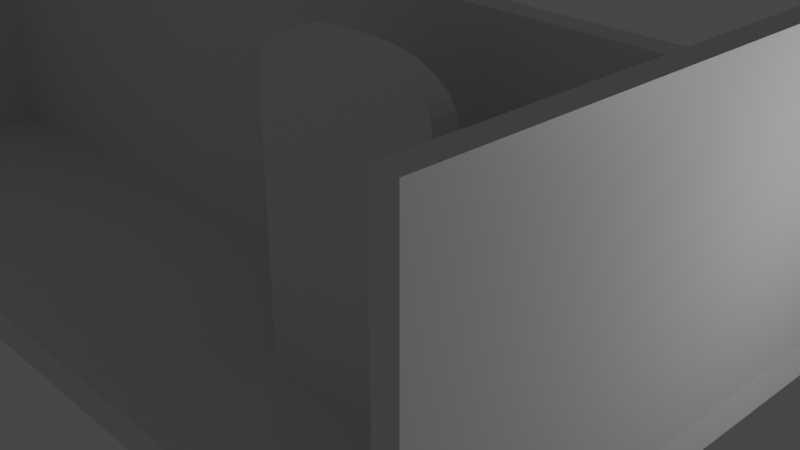 # Source: bathroom.blend  (saved by Blender 3.4.6; exported with 4.5.12 LTS)
import bpy
from mathutils import Matrix  # noqa: F401  (used for matrix-valued properties, if any)

bpy.ops.wm.read_factory_settings(use_empty=True)
scene = bpy.context.scene
scene.name = 'Scene'

# ---- collections
col_collection = bpy.data.collections.new('Collection'); scene.collection.children.link(col_collection)

# ---- materials (node trees are filled in below, after node groups)
mat_material = bpy.data.materials.new('Material')
mat_material.alpha_threshold = 0.0
mat_material.use_transparent_shadow = False
mat_material.roughness = 0.5
mat_material.line_color = (0.0, 0.0, 0.0, 1.0)

# ---- material node trees
mat_material.use_nodes = True; mat_material.node_tree.nodes.clear()
_N = mat_material.node_tree.nodes; _L = mat_material.node_tree.links
n0 = _N.new('ShaderNodeOutputMaterial'); n0.name = 'Material Output'; n0.location = (300, 300)
n1 = _N.new('ShaderNodeBsdfPrincipled'); n1.name = 'Principled BSDF'; n1.location = (10, 300)
n1.distribution = 'GGX'
n1.subsurface_method = 'RANDOM_WALK_SKIN'
n1.inputs[3].default_value = 1.45
n1.inputs[27].default_value = (0.0, 0.0, 0.0, 1.0)
n1.inputs[28].default_value = 1.0
_L.new(n1.outputs[0], n0.inputs[0])
n0.is_active_output = True

# ---- world
world_world = bpy.data.worlds.new('World'); scene.world = world_world
world_world.use_nodes = True; world_world.node_tree.nodes.clear()
_N = world_world.node_tree.nodes; _L = world_world.node_tree.links
n0 = _N.new('ShaderNodeOutputWorld'); n0.name = 'World Output'; n0.location = (300, 300)
n1 = _N.new('ShaderNodeBackground'); n1.name = 'Background'; n1.location = (10, 300)
n1.inputs[0].default_value = (0.05088, 0.05088, 0.05088, 1.0)
_L.new(n1.outputs[0], n0.inputs[0])
n0.is_active_output = True
world_world.color = (0.05088, 0.05088, 0.05088)
world_world.use_sun_shadow = False
world_world.sun_shadow_jitter_overblur = 0.0

# ---- cameras
cam_camera = bpy.data.cameras.new('Camera')
cam_camera.clip_end = 100.0
cam_camera.ortho_scale = 7.314

# ---- lights
light_light = bpy.data.lights.new('Light', 'POINT')
light_light.transmission_factor = 0.0
light_light.energy = 1000.0
light_light.shadow_soft_size = 0.1
light_light.shadow_maximum_resolution = 0.006
light_light.use_absolute_resolution = True

# ---- meshes
me_cube = bpy.data.meshes.new('Cube')
me_cube.from_pydata([(4.922, 1.0, 2.345), (4.922, 1.0, -1.0), (4.922, -1.0, 2.345), (4.922, -1.0, -1.0), (-1.0, 1.0, 2.345), (-1.0, 1.0, -1.0), (-1.0, -1.0, 2.345), (-1.0, -1.0, -1.0)], [], [(0, 4, 6, 2), (3, 2, 6, 7), (7, 6, 4, 5), (5, 1, 3, 7), (1, 0, 2, 3), (5, 4, 0, 1)])
_uv = me_cube.uv_layers.new(name='UVMap')
_uv.uv.foreach_set('vector', [0.625, 0.5, 0.875, 0.5, 0.875, 0.75, 0.625, 0.75, 0.375, 0.75, 0.625, 0.75, 0.625, 1.0, 0.375, 1.0, 0.375, 0.0, 0.625, 0.0, 0.625, 0.25, 0.375, 0.25, 0.125, 0.5, 0.375, 0.5, 0.375, 0.75, 0.125, 0.75, 0.375, 0.5, 0.625, 0.5, 0.625, 0.75, 0.375, 0.75, 0.375, 0.25, 0.625, 0.25, 0.625, 0.5, 0.375, 0.5])
me_cube.materials.append(mat_material)
me_cube.use_mirror_vertex_groups = False
me_cube.update()
me_plane = bpy.data.meshes.new('Plane')
me_plane.from_pydata([(-1.0, -1.0, 0.0), (1.0, -1.0, 0.0), (-1.0, 1.0, 0.0), (1.0, 1.0, 0.0), (-1.0, -1.0, -0.06828), (1.0, -1.0, -0.06828), (-1.0, 1.0, -0.06828), (1.0, 1.0, -0.06828)], [], [(0, 2, 3, 1), (4, 5, 7, 6), (1, 3, 7, 5), (2, 0, 4, 6), (3, 2, 6, 7), (0, 1, 5, 4)])
_uv = me_plane.uv_layers.new(name='UVMap')
_uv.uv.foreach_set('vector', [0.0, 0.0, 0.0, 1.0, 1.0, 1.0, 1.0, 0.0, 0.0, 0.0, 1.0, 0.0, 1.0, 1.0, 0.0, 1.0, 1.0, 0.0, 1.0, 1.0, 1.0, 1.0, 1.0, 0.0, 0.0, 1.0, 0.0, 0.0, 0.0, 0.0, 0.0, 1.0, 1.0, 1.0, 0.0, 1.0, 0.0, 1.0, 1.0, 1.0, 0.0, 0.0, 1.0, 0.0, 1.0, 0.0, 0.0, 0.0])
me_plane.update()
me_cube_001 = bpy.data.meshes.new('Cube.001')
me_cube_001.from_pydata([(2.52, 1.0, 2.345), (2.52, 1.0, -1.0), (2.52, -1.0, 2.345), (2.52, -1.0, -1.0), (-1.298, 1.03, 2.345), (-1.298, 1.03, -1.0), (-1.298, -0.9702, 2.345), (-1.298, -0.9702, -1.0)], [], [(0, 4, 6, 2), (3, 2, 6, 7), (7, 6, 4, 5), (5, 1, 3, 7), (1, 0, 2, 3), (5, 4, 0, 1)])
_uv = me_cube_001.uv_layers.new(name='UVMap')
_uv.uv.foreach_set('vector', [0.625, 0.5, 0.875, 0.5, 0.875, 0.75, 0.625, 0.75, 0.375, 0.75, 0.625, 0.75, 0.625, 1.0, 0.375, 1.0, 0.375, 0.0, 0.625, 0.0, 0.625, 0.25, 0.375, 0.25, 0.125, 0.5, 0.375, 0.5, 0.375, 0.75, 0.125, 0.75, 0.375, 0.5, 0.625, 0.5, 0.625, 0.75, 0.375, 0.75, 0.375, 0.25, 0.625, 0.25, 0.625, 0.5, 0.375, 0.5])
me_cube_001.materials.append(mat_material)
me_cube_001.use_mirror_vertex_groups = False
me_cube_001.update()
me_cube_002 = bpy.data.meshes.new('Cube.002')
me_cube_002.from_pydata([(-0.2417, 1.0, -1.0), (-0.2417, -1.0, -1.0), (-1.341, 1.0, -1.0), (-1.341, -1.0, -1.0), (-0.7167, 0.525, 2.345), (-0.2417, 1.0, 1.87), (-0.6241, 0.6177, 2.336), (-0.535, 0.7068, 2.309), (-0.4528, 0.7889, 2.265), (-0.3808, 0.8609, 2.206), (-0.3218, 0.9199, 2.134), (-0.2779, 0.9638, 2.052), (-0.2509, 0.9909, 1.963), (-0.7167, -0.525, 2.345), (-0.2417, -1.0, 1.87), (-0.6241, -0.6177, 2.336), (-0.535, -0.7068, 2.309), (-0.4528, -0.7889, 2.265), (-0.3808, -0.8609, 2.206), (-0.3218, -0.9199, 2.134), (-0.2779, -0.9638, 2.052), (-0.2509, -0.9909, 1.963), (-0.8664, 0.525, 2.345), (-1.341, 1.0, 1.87), (-0.9591, 0.6177, 2.336), (-1.048, 0.7068, 2.309), (-1.13, 0.7889, 2.265), (-1.202, 0.8609, 2.206), (-1.261, 0.9199, 2.134), (-1.305, 0.9638, 2.052), (-1.332, 0.9909, 1.963), (-0.8664, -0.525, 2.345), (-1.341, -1.0, 1.87), (-0.9591, -0.6177, 2.336), (-1.048, -0.7068, 2.309), (-1.13, -0.7889, 2.265), (-1.202, -0.8609, 2.206), (-1.261, -0.9199, 2.134), (-1.305, -0.9638, 2.052), (-1.332, -0.9909, 1.963)], [], [(1, 14, 32, 3), (3, 32, 23, 2), (2, 0, 1, 3), (4, 22, 31, 13), (0, 5, 14, 1), (13, 31, 33, 15), (15, 33, 34, 16), (16, 34, 35, 17), (17, 35, 36, 18), (18, 36, 37, 19), (19, 37, 38, 20), (20, 38, 39, 21), (21, 39, 32, 14), (4, 13, 15, 6), (6, 15, 16, 7), (7, 16, 17, 8), (8, 17, 18, 9), (9, 18, 19, 10), (10, 19, 20, 11), (11, 20, 21, 12), (12, 21, 14, 5), (31, 22, 24, 33), (33, 24, 25, 34), (34, 25, 26, 35), (35, 26, 27, 36), (36, 27, 28, 37), (37, 28, 29, 38), (38, 29, 30, 39), (39, 30, 23, 32), (22, 4, 6, 24), (24, 6, 7, 25), (25, 7, 8, 26), (26, 8, 9, 27), (27, 9, 10, 28), (28, 10, 11, 29), (29, 11, 12, 30), (30, 12, 5, 23), (2, 23, 5, 0)])
_uv = me_cube_002.uv_layers.new(name='UVMap')
_uv.uv.foreach_set('vector', [0.375, 0.75, 0.5895, 0.75, 0.5895, 1.0, 0.375, 1.0, 0.375, 0.0, 0.5895, 0.0, 0.5895, 0.25, 0.375, 0.25, 0.125, 0.5, 0.375, 0.5, 0.375, 0.75, 0.125, 0.75, 0.733, 0.5594, 0.767, 0.5594, 0.767, 0.6906, 0.733, 0.6906, 0.375, 0.5, 0.5895, 0.5, 0.5895, 0.75, 0.375, 0.75, 0.733, 0.6906, 0.767, 0.6906, 0.7881, 0.7022, 0.7119, 0.7022, 0.7119, 0.7022, 0.7881, 0.7022, 0.8083, 0.7133, 0.6917, 0.7133, 0.6917, 0.7133, 0.8083, 0.7133, 0.827, 0.7236, 0.673, 0.7236, 0.673, 0.7236, 0.827, 0.7236, 0.8434, 0.75, 0.6566, 0.75, 0.625, 0.7816, 0.625, 0.9684, 0.6092, 0.9818, 0.6092, 0.7682, 0.6092, 0.7682, 0.6092, 0.9818, 0.6031, 0.9918, 0.6031, 0.7582, 0.6031, 0.7582, 0.6031, 0.9918, 0.5964, 0.9979, 0.5964, 0.7521, 0.5964, 0.7521, 0.5964, 0.9979, 0.5895, 1.0, 0.5895, 0.75, 0.733, 0.5594, 0.733, 0.6906, 0.7119, 0.7022, 0.7119, 0.5478, 0.7119, 0.5478, 0.7119, 0.7022, 0.6917, 0.7133, 0.6917, 0.5367, 0.6917, 0.5367, 0.6917, 0.7133, 0.673, 0.7236, 0.673, 0.5264, 0.673, 0.5264, 0.673, 0.7236, 0.625, 0.7326, 0.625, 0.5174, 0.625, 0.5174, 0.625, 0.7326, 0.6092, 0.74, 0.6092, 0.51, 0.6092, 0.51, 0.6092, 0.74, 0.6031, 0.7455, 0.6031, 0.5045, 0.6031, 0.5045, 0.6031, 0.7455, 0.5964, 0.7489, 0.5964, 0.5011, 0.5964, 0.5011, 0.5964, 0.7489, 0.5895, 0.75, 0.5895, 0.5, 0.767, 0.6906, 0.767, 0.5594, 0.7881, 0.5478, 0.7881, 0.7022, 0.7881, 0.7022, 0.7881, 0.5478, 0.8083, 0.5367, 0.8083, 0.7133, 0.8083, 0.7133, 0.8083, 0.5367, 0.827, 0.5264, 0.827, 0.7236, 0.827, 0.7236, 0.827, 0.5264, 0.875, 0.5174, 0.875, 0.7326, 0.625, 0.01739, 0.625, 0.2326, 0.6092, 0.24, 0.6092, 0.01001, 0.6092, 0.01001, 0.6092, 0.24, 0.6031, 0.2455, 0.6031, 0.00452, 0.6031, 0.00452, 0.6031, 0.2455, 0.5964, 0.2489, 0.5964, 0.001141, 0.5964, 0.001141, 0.5964, 0.2489, 0.5895, 0.25, 0.5895, 0.0, 0.767, 0.5594, 0.733, 0.5594, 0.7119, 0.5478, 0.7881, 0.5478, 0.7881, 0.5478, 0.7119, 0.5478, 0.6917, 0.5367, 0.8083, 0.5367, 0.8083, 0.5367, 0.6917, 0.5367, 0.673, 0.5264, 0.827, 0.5264, 0.827, 0.5264, 0.673, 0.5264, 0.6566, 0.5, 0.8434, 0.5, 0.625, 0.2816, 0.625, 0.4684, 0.6092, 0.4818, 0.6092, 0.2682, 0.6092, 0.2682, 0.6092, 0.4818, 0.6031, 0.4918, 0.6031, 0.2582, 0.6031, 0.2582, 0.6031, 0.4918, 0.5964, 0.4979, 0.5964, 0.2521, 0.5964, 0.2521, 0.5964, 0.4979, 0.5895, 0.5, 0.5895, 0.25, 0.375, 0.25, 0.5895, 0.25, 0.5895, 0.5, 0.375, 0.5])
me_cube_002.materials.append(mat_material)
me_cube_002.use_mirror_vertex_groups = False
me_cube_002.update()
me_cube_003 = bpy.data.meshes.new('Cube.003')
me_cube_003.from_pydata([(2.52, 1.0, 2.345), (2.52, 1.0, -1.0), (2.52, -1.0, 2.345), (2.52, -1.0, -1.0), (-1.298, 1.371, 2.345), (-1.298, 1.371, -1.0), (-1.298, -0.6293, 2.345), (-1.298, -0.6293, -1.0)], [], [(0, 4, 6, 2), (3, 2, 6, 7), (7, 6, 4, 5), (5, 1, 3, 7), (1, 0, 2, 3), (5, 4, 0, 1)])
_uv = me_cube_003.uv_layers.new(name='UVMap')
_uv.uv.foreach_set('vector', [0.625, 0.5, 0.875, 0.5, 0.875, 0.75, 0.625, 0.75, 0.375, 0.75, 0.625, 0.75, 0.625, 1.0, 0.375, 1.0, 0.375, 0.0, 0.625, 0.0, 0.625, 0.25, 0.375, 0.25, 0.125, 0.5, 0.375, 0.5, 0.375, 0.75, 0.125, 0.75, 0.375, 0.5, 0.625, 0.5, 0.625, 0.75, 0.375, 0.75, 0.375, 0.25, 0.625, 0.25, 0.625, 0.5, 0.375, 0.5])
me_cube_003.materials.append(mat_material)
me_cube_003.use_mirror_vertex_groups = False
me_cube_003.update()

# ---- objects
ob_cube = bpy.data.objects.new('Cube', me_cube)
ob_light = bpy.data.objects.new('Light', light_light)
ob_camera = bpy.data.objects.new('Camera', cam_camera)
ob_plane = bpy.data.objects.new('Plane', me_plane)
ob_cube_001 = bpy.data.objects.new('Cube.001', me_cube_001)
ob_cube_002 = bpy.data.objects.new('Cube.002', me_cube_002)
ob_cube_003 = bpy.data.objects.new('Cube.003', me_cube_003)

# ---- transforms, parenting, visibility, modifiers, constraints
ob_cube.location = (-8.886, -6.556, 2.579)
ob_cube.scale = (4.641, 0.3327, 2.578)
ob_cube.lock_rotations_4d = False
ob_cube.empty_display_type = 'ARROWS'
ob_cube.lineart.crease_threshold = 0.0
ob_light.location = (21.46, -1.463, 6.793)
ob_light.rotation_euler = (0.6503, 0.05522, 1.866)
ob_light.lock_rotations_4d = False
ob_light.empty_display_type = 'ARROWS'
ob_light.color = (0.0, 0.0, 0.0, 0.0)
ob_light.lineart.crease_threshold = 0.0
ob_camera.location = (24.09, -23.47, 14.74)
ob_camera.rotation_euler = (1.109, 0.0, 0.8149)
ob_camera.scale = (2.669, 2.669, 2.669)
ob_camera.lock_rotations_4d = False
ob_camera.empty_display_type = 'ARROWS'
ob_camera.color = (0.0, 0.0, 0.0, 0.0)
ob_camera.display_type = 'WIRE'
ob_camera.lineart.crease_threshold = 0.0
ob_plane.location = (0.0, 0.0, 0.0)
ob_plane.scale = (14.09, 14.09, 14.09)
ob_cube_001.location = (-13.72, 4.552, 2.573)
ob_cube_001.rotation_euler = (0.0, -0.0, -1.566)
ob_cube_001.scale = (7.365, 0.3327, 2.578)
ob_cube_001.lock_rotations_4d = False
ob_cube_001.empty_display_type = 'ARROWS'
ob_cube_001.lineart.crease_threshold = 0.0
ob_cube_002.location = (4.871, -10.11, 2.579)
ob_cube_002.scale = (-4.641, 0.3327, 2.578)
ob_cube_002.lock_rotations_4d = False
ob_cube_002.empty_display_type = 'ARROWS'
ob_cube_002.lineart.crease_threshold = 0.0
ob_cube_003.location = (13.67, 4.505, 2.573)
ob_cube_003.rotation_euler = (0.0, -0.0, -1.566)
ob_cube_003.scale = (7.365, 0.3327, 2.578)
ob_cube_003.lock_rotations_4d = False
ob_cube_003.empty_display_type = 'ARROWS'
ob_cube_003.lineart.crease_threshold = 0.0

# ---- collection membership
col_collection.objects.link(ob_cube)
col_collection.objects.link(ob_light)
col_collection.objects.link(ob_camera)
col_collection.objects.link(ob_plane)
col_collection.objects.link(ob_cube_001)
col_collection.objects.link(ob_cube_002)
col_collection.objects.link(ob_cube_003)

# ---- scene / render settings (as saved in the file)
scene.camera = ob_camera
scene.frame_start = 1; scene.frame_end = 250; scene.frame_set(10)
scene.render.engine = 'BLENDER_EEVEE_NEXT'
scene.cycles.sampling_pattern = 'TABULATED_SOBOL'
scene.cycles.use_light_tree = False
scene.view_settings.view_transform = 'Filmic'
bpy.context.view_layer.update()
